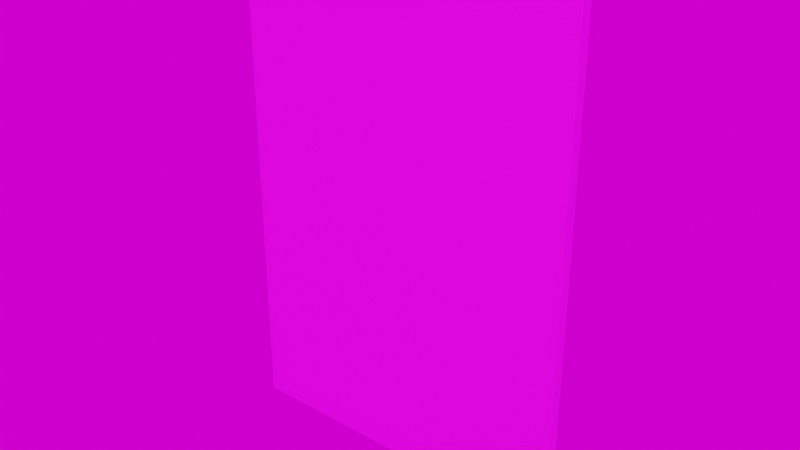 # Source: peets_door.blend  (saved by Blender 3.1.7; exported with 4.5.12 LTS)
import bpy
from mathutils import Matrix  # noqa: F401  (used for matrix-valued properties, if any)

bpy.ops.wm.read_factory_settings(use_empty=True)
scene = bpy.context.scene
scene.name = 'Scene'

# ---- collections
col_collection = bpy.data.collections.new('Collection'); scene.collection.children.link(col_collection)

# ---- images (referenced by path relative to the original .blend; pixels are not part of the script)
import os
ASSET_DIR = os.environ.get("B2B_ASSET_DIR", "")  # directory of the original .blend (textures are referenced by path, not embedded)
HERE = os.path.dirname(os.path.abspath(__file__))  # packed textures are extracted next to this script under _unpacked/

def load_image(name, relpath, width, height, colorspace="sRGB"):
    """Load a texture the original file referenced (path relative to the .blend, or extracted next to this script)."""
    p = next((c for c in (os.path.join(HERE, relpath), os.path.join(ASSET_DIR, relpath)) if relpath and os.path.exists(c)), "")
    if p:
        img = bpy.data.images.load(p, check_existing=True)
        img.name = name
    else:  # same state as the original file: an image datablock whose file is absent (Cycles renders it pink)
        img = bpy.data.images.new(name, width, height)
        img.source = "FILE"
        img.filepath = "//" + (relpath or name)
    img.colorspace_settings.name = colorspace
    return img
img_peets_door_png = load_image('peets_door.png', 'peets_door.png', 1024, 1024, 'sRGB')
img_bathroom_1k_hdr = load_image('bathroom_1k.hdr', 'bathroom_1k.hdr', 1024, 1024, 'Linear Rec.709')

# ---- materials (node trees are filled in below, after node groups)
mat_material = bpy.data.materials.new('Material')
mat_material.use_transparent_shadow = False

# ---- material node trees
mat_material.use_nodes = True; mat_material.node_tree.nodes.clear()
_N = mat_material.node_tree.nodes; _L = mat_material.node_tree.links
n0 = _N.new('ShaderNodeBsdfPrincipled'); n0.name = 'Principled BSDF'; n0.location = (10, 300)
n0.distribution = 'GGX'
n0.subsurface_method = 'RANDOM_WALK_SKIN'
n0.inputs[3].default_value = 1.45
n0.inputs[27].default_value = (0.0, 0.0, 0.0, 1.0)
n0.inputs[28].default_value = 1.0
n1 = _N.new('ShaderNodeOutputMaterial'); n1.name = 'Material Output'; n1.location = (300, 300)
n2 = _N.new('ShaderNodeTexImage'); n2.name = 'Image Texture'; n2.location = (-280, 280)
n2.image = img_peets_door_png
n2.interpolation = 'Closest'
_L.new(n0.outputs[0], n1.inputs[0])
_L.new(n2.outputs[0], n0.inputs[0])
n1.is_active_output = True

# ---- world
world_world = bpy.data.worlds.new('World'); scene.world = world_world
world_world.use_nodes = True; world_world.node_tree.nodes.clear()
_N = world_world.node_tree.nodes; _L = world_world.node_tree.links
n0 = _N.new('ShaderNodeTexEnvironment'); n0.name = 'Environment Texture'; n0.location = (-92, 328)
n0.image = img_bathroom_1k_hdr
n1 = _N.new('ShaderNodeOutputWorld'); n1.name = 'World Output.001'; n1.location = (328, 280)
_L.new(n0.outputs[0], n1.inputs[0])
n1.is_active_output = True
world_world.color = (0.05088, 0.05088, 0.05088)
world_world.use_sun_shadow = False
world_world.sun_shadow_jitter_overblur = 0.0

# ---- meshes
me_plane = bpy.data.meshes.new('Plane')
me_plane.from_pydata([(-0.3048, 0.0, 0.009707), (0.3048, 0.0, 0.009707), (-0.3048, 0.6096, 0.009707), (0.3048, 0.6096, 0.009707), (-0.3048, 0.6096, -0.009707), (-0.3048, 0.0, -0.009707), (0.3048, 0.0, -0.009707), (0.3048, 0.6096, -0.009707)], [], [(0, 2, 3, 1), (5, 6, 7, 4), (0, 1, 6, 5), (1, 3, 7, 6), (2, 0, 5, 4), (3, 2, 4, 7)])
_uv = me_plane.uv_layers.new(name='UVMap')
_uv.uv.foreach_set('vector', [0.0923, 0.009147, 0.0923, 0.9923, 0.9365, 0.9923, 0.9365, 0.009147, 0.2247, 0.009147, 0.8196, 0.009147, 0.8196, 0.9923, 0.2247, 0.9923, 0.2247, 0.009147, 0.8196, 0.009147, 0.8196, 0.009147, 0.2247, 0.009147, 0.8196, 0.009147, 0.8196, 0.9923, 0.8196, 0.9923, 0.8196, 0.009147, 0.2247, 0.9923, 0.2247, 0.009147, 0.2247, 0.009147, 0.2247, 0.9923, 0.8196, 0.9923, 0.2247, 0.9923, 0.2247, 0.9923, 0.8196, 0.9923])
me_plane.materials.append(mat_material)
me_plane.use_remesh_fix_poles = True
me_plane.use_remesh_preserve_attributes = False
me_plane.update()

# ---- objects
ob_plane = bpy.data.objects.new('Plane', me_plane)

# ---- transforms, parenting, visibility, modifiers, constraints
ob_plane.location = (0.0, 0.0, 0.0)
ob_plane.rotation_euler = (1.571, -0.0, 0.0)
ob_plane.scale = (3.891, 5.658, 3.891)

# ---- collection membership
col_collection.objects.link(ob_plane)

# ---- scene / render settings (as saved in the file)
scene.frame_start = 1; scene.frame_end = 250; scene.frame_set(1)
scene.render.engine = 'BLENDER_EEVEE_NEXT'
scene.cycles.use_denoising = False
scene.cycles.sampling_pattern = 'TABULATED_SOBOL'
scene.cycles.use_light_tree = False
scene.eevee.taa_samples = 128
scene.view_settings.view_transform = 'Filmic'
bpy.context.view_layer.update()

# ---- added for rendering (the .blend has no active camera and no usable light): camera, sun
cam_auto = bpy.data.cameras.new('AutoCamera')
cam_auto.lens = 50.0
cam_auto.sensor_width = 36.0
cam_auto.clip_end = 1000.0
ob_auto_camera = bpy.data.objects.new('AutoCamera', cam_auto)
scene.collection.objects.link(ob_auto_camera)
ob_auto_camera.location = (3.87353, -4.64823, 4.8233)
ob_auto_camera.rotation_euler = (1.09748, -7.21219e-08, 0.694738)
scene.camera = ob_auto_camera
light_auto_sun = bpy.data.lights.new('AutoSun', 'SUN')
light_auto_sun.energy = 3.0
light_auto_sun.angle = 0.0523599
ob_auto_sun = bpy.data.objects.new('AutoSun', light_auto_sun)
scene.collection.objects.link(ob_auto_sun)
ob_auto_sun.rotation_euler = (0.872665, 0.174533, 0.523599)
bpy.context.view_layer.update()
